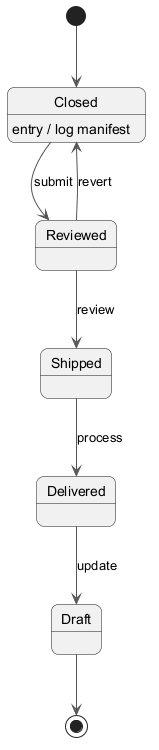

The diagram above was rendered by PlantUML. Its source (embedded in the PNG):
@startuml
skinparam backgroundColor #FFFFFF
skinparam roundCorner 15
skinparam ArrowColor #555555
[*] --> Closed
Closed --> Reviewed : submit
Closed : entry / log manifest
Reviewed --> Shipped : review
Shipped --> Delivered : process
Delivered --> Draft : update
Reviewed --> Closed : revert
Draft --> [*]
@enduml